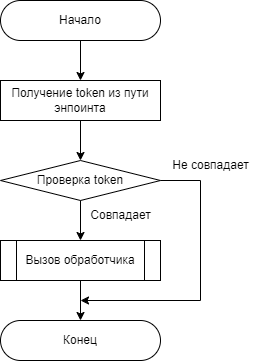

The diagram above was exported from draw.io. Its source (the exported page's mxGraphModel, read from the mxfile embedded in the PNG):
<mxGraphModel dx="1176" dy="674" grid="1" gridSize="10" guides="1" tooltips="1" connect="1" arrows="1" fold="1" page="1" pageScale="1" pageWidth="827" pageHeight="1169" math="0" shadow="0">
  <root>
    <mxCell id="0" />
    <mxCell id="1" parent="0" />
    <mxCell id="67z0RiOFJeq5b8MGcbdU-1" value="Начало" style="rounded=1;whiteSpace=wrap;html=1;arcSize=50;" vertex="1" parent="1">
      <mxGeometry x="280" y="80" width="160" height="40" as="geometry" />
    </mxCell>
    <mxCell id="67z0RiOFJeq5b8MGcbdU-2" value="Конец" style="rounded=1;whiteSpace=wrap;html=1;arcSize=50;" vertex="1" parent="1">
      <mxGeometry x="280" y="400" width="160" height="40" as="geometry" />
    </mxCell>
    <mxCell id="67z0RiOFJeq5b8MGcbdU-3" value="Получение token из пути энпоинта" style="rounded=0;whiteSpace=wrap;html=1;" vertex="1" parent="1">
      <mxGeometry x="280" y="160" width="160" height="40" as="geometry" />
    </mxCell>
    <mxCell id="67z0RiOFJeq5b8MGcbdU-4" value="" style="endArrow=classic;html=1;rounded=0;exitX=0.5;exitY=1;exitDx=0;exitDy=0;entryX=0.5;entryY=0;entryDx=0;entryDy=0;" edge="1" parent="1" source="67z0RiOFJeq5b8MGcbdU-1" target="67z0RiOFJeq5b8MGcbdU-3">
      <mxGeometry width="50" height="50" relative="1" as="geometry">
        <mxPoint x="300" y="270" as="sourcePoint" />
        <mxPoint x="350" y="220" as="targetPoint" />
      </mxGeometry>
    </mxCell>
    <mxCell id="67z0RiOFJeq5b8MGcbdU-5" value="Проверка token" style="rhombus;whiteSpace=wrap;html=1;" vertex="1" parent="1">
      <mxGeometry x="280" y="240" width="160" height="40" as="geometry" />
    </mxCell>
    <mxCell id="67z0RiOFJeq5b8MGcbdU-6" value="" style="endArrow=classic;html=1;rounded=0;exitX=0.5;exitY=1;exitDx=0;exitDy=0;entryX=0.5;entryY=0;entryDx=0;entryDy=0;" edge="1" parent="1" source="67z0RiOFJeq5b8MGcbdU-5" target="67z0RiOFJeq5b8MGcbdU-7">
      <mxGeometry width="50" height="50" relative="1" as="geometry">
        <mxPoint x="300" y="290" as="sourcePoint" />
        <mxPoint x="350" y="240" as="targetPoint" />
      </mxGeometry>
    </mxCell>
    <mxCell id="67z0RiOFJeq5b8MGcbdU-7" value="Вызов обработчика" style="shape=process;whiteSpace=wrap;html=1;backgroundOutline=1;" vertex="1" parent="1">
      <mxGeometry x="280" y="320" width="160" height="40" as="geometry" />
    </mxCell>
    <mxCell id="67z0RiOFJeq5b8MGcbdU-8" value="" style="endArrow=classic;html=1;rounded=0;exitX=0.5;exitY=1;exitDx=0;exitDy=0;entryX=0.5;entryY=0;entryDx=0;entryDy=0;" edge="1" parent="1" source="67z0RiOFJeq5b8MGcbdU-3" target="67z0RiOFJeq5b8MGcbdU-5">
      <mxGeometry width="50" height="50" relative="1" as="geometry">
        <mxPoint x="300" y="290" as="sourcePoint" />
        <mxPoint x="350" y="240" as="targetPoint" />
      </mxGeometry>
    </mxCell>
    <mxCell id="67z0RiOFJeq5b8MGcbdU-9" value="" style="endArrow=classic;html=1;rounded=0;exitX=0.5;exitY=1;exitDx=0;exitDy=0;entryX=0.5;entryY=0;entryDx=0;entryDy=0;" edge="1" parent="1" source="67z0RiOFJeq5b8MGcbdU-7" target="67z0RiOFJeq5b8MGcbdU-2">
      <mxGeometry width="50" height="50" relative="1" as="geometry">
        <mxPoint x="300" y="290" as="sourcePoint" />
        <mxPoint x="350" y="240" as="targetPoint" />
      </mxGeometry>
    </mxCell>
    <mxCell id="67z0RiOFJeq5b8MGcbdU-10" value="" style="endArrow=classic;html=1;rounded=0;exitX=1;exitY=0.5;exitDx=0;exitDy=0;edgeStyle=orthogonalEdgeStyle;" edge="1" parent="1" source="67z0RiOFJeq5b8MGcbdU-5">
      <mxGeometry width="50" height="50" relative="1" as="geometry">
        <mxPoint x="300" y="290" as="sourcePoint" />
        <mxPoint x="359.9999999999998" y="380" as="targetPoint" />
        <Array as="points">
          <mxPoint x="480" y="260" />
          <mxPoint x="480" y="380" />
        </Array>
      </mxGeometry>
    </mxCell>
    <mxCell id="jSu7KE-hhWrrBJQBnZ0F-1" value="Совпадает" style="text;html=1;align=center;verticalAlign=middle;resizable=0;points=[];autosize=1;strokeColor=none;fillColor=none;" vertex="1" parent="1">
      <mxGeometry x="360" y="280" width="80" height="30" as="geometry" />
    </mxCell>
    <mxCell id="jSu7KE-hhWrrBJQBnZ0F-2" value="Не совпадает" style="text;html=1;align=center;verticalAlign=middle;resizable=0;points=[];autosize=1;strokeColor=none;fillColor=none;" vertex="1" parent="1">
      <mxGeometry x="440" y="230" width="100" height="30" as="geometry" />
    </mxCell>
  </root>
</mxGraphModel>